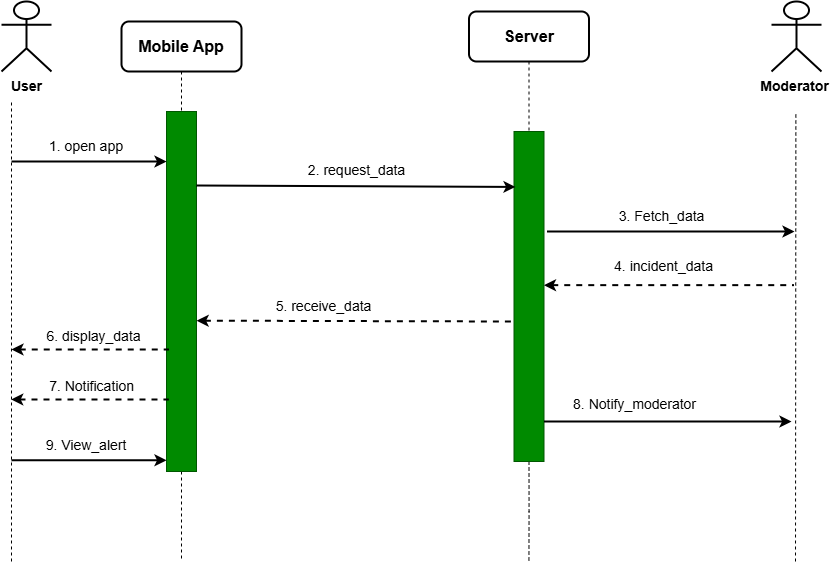

The diagram above was exported from draw.io. Its source (the exported page's mxGraphModel, read from the mxfile embedded in the PNG):
<mxGraphModel dx="1489" dy="894" grid="1" gridSize="10" guides="1" tooltips="1" connect="1" arrows="1" fold="1" page="1" pageScale="1" pageWidth="850" pageHeight="1100" math="0" shadow="0">
  <root>
    <mxCell id="0" />
    <mxCell id="1" parent="0" />
    <mxCell id="LOlUQca6pd6mm1idbKrL-53" parent="1" style="shape=umlActor;verticalLabelPosition=bottom;verticalAlign=top;html=1;outlineConnect=0;strokeWidth=2;" value="&lt;font style=&quot;font-size: 14px;&quot;&gt;&lt;b&gt;User&lt;/b&gt;&lt;/font&gt;" vertex="1">
      <mxGeometry height="70" width="50" x="70" y="80" as="geometry" />
    </mxCell>
    <mxCell id="LOlUQca6pd6mm1idbKrL-54" parent="1" style="shape=umlActor;verticalLabelPosition=bottom;verticalAlign=top;html=1;outlineConnect=0;strokeWidth=2;" value="&lt;span style=&quot;font-size: 14px;&quot;&gt;&lt;b&gt;Moderator&amp;nbsp;&lt;/b&gt;&lt;/span&gt;" vertex="1">
      <mxGeometry height="70" width="50" x="840" y="80" as="geometry" />
    </mxCell>
    <mxCell id="LOlUQca6pd6mm1idbKrL-59" edge="1" parent="1" source="LOlUQca6pd6mm1idbKrL-58" style="edgeStyle=orthogonalEdgeStyle;rounded=0;orthogonalLoop=1;jettySize=auto;html=1;exitX=0.5;exitY=1;exitDx=0;exitDy=0;endArrow=none;endFill=0;dashed=1;">
      <mxGeometry relative="1" as="geometry">
        <mxPoint x="250" y="640" as="targetPoint" />
      </mxGeometry>
    </mxCell>
    <mxCell id="LOlUQca6pd6mm1idbKrL-55" parent="1" style="rounded=1;whiteSpace=wrap;html=1;strokeWidth=2;" value="&lt;font size=&quot;3&quot;&gt;&lt;b&gt;Mobile App&lt;/b&gt;&lt;/font&gt;" vertex="1">
      <mxGeometry height="50" width="120" x="190" y="100" as="geometry" />
    </mxCell>
    <mxCell id="LOlUQca6pd6mm1idbKrL-56" parent="1" style="rounded=1;whiteSpace=wrap;html=1;strokeWidth=2;" value="&lt;font size=&quot;3&quot;&gt;&lt;b&gt;Server&lt;/b&gt;&lt;/font&gt;" vertex="1">
      <mxGeometry height="50" width="120" x="537.5" y="90" as="geometry" />
    </mxCell>
    <mxCell id="LOlUQca6pd6mm1idbKrL-60" edge="1" parent="1" source="LOlUQca6pd6mm1idbKrL-55" style="edgeStyle=orthogonalEdgeStyle;rounded=0;orthogonalLoop=1;jettySize=auto;html=1;exitX=0.5;exitY=1;exitDx=0;exitDy=0;endArrow=none;endFill=0;dashed=1;" target="LOlUQca6pd6mm1idbKrL-58" value="">
      <mxGeometry relative="1" as="geometry">
        <mxPoint x="250" y="150" as="sourcePoint" />
        <mxPoint x="249.5" y="722.9999542236328" as="targetPoint" />
      </mxGeometry>
    </mxCell>
    <mxCell id="LOlUQca6pd6mm1idbKrL-58" parent="1" style="rounded=0;whiteSpace=wrap;html=1;fillColor=#008a00;fontColor=#ffffff;strokeColor=#005700;" value="" vertex="1">
      <mxGeometry height="360" width="30" x="235" y="190" as="geometry" />
    </mxCell>
    <mxCell id="LOlUQca6pd6mm1idbKrL-63" edge="1" parent="1" style="endArrow=none;dashed=1;html=1;rounded=0;" value="">
      <mxGeometry height="50" relative="1" width="50" as="geometry">
        <mxPoint x="80" y="640" as="sourcePoint" />
        <mxPoint x="80" y="180" as="targetPoint" />
      </mxGeometry>
    </mxCell>
    <mxCell id="LOlUQca6pd6mm1idbKrL-65" edge="1" parent="1" source="LOlUQca6pd6mm1idbKrL-56" style="edgeStyle=orthogonalEdgeStyle;rounded=0;orthogonalLoop=1;jettySize=auto;html=1;exitX=0.5;exitY=1;exitDx=0;exitDy=0;endArrow=none;endFill=0;dashed=1;" target="LOlUQca6pd6mm1idbKrL-64" value="">
      <mxGeometry relative="1" as="geometry">
        <mxPoint x="460" y="150" as="sourcePoint" />
        <mxPoint x="459.5454545454545" y="720" as="targetPoint" />
      </mxGeometry>
    </mxCell>
    <mxCell id="LOlUQca6pd6mm1idbKrL-96" edge="1" parent="1" source="LOlUQca6pd6mm1idbKrL-64" style="edgeStyle=orthogonalEdgeStyle;rounded=0;orthogonalLoop=1;jettySize=auto;html=1;exitX=0.5;exitY=1;exitDx=0;exitDy=0;endArrow=none;endFill=0;dashed=1;">
      <mxGeometry relative="1" as="geometry">
        <mxPoint x="597.4285714285716" y="640" as="targetPoint" />
      </mxGeometry>
    </mxCell>
    <mxCell id="LOlUQca6pd6mm1idbKrL-64" parent="1" style="rounded=0;whiteSpace=wrap;html=1;fillColor=#008a00;fontColor=#ffffff;strokeColor=#005700;" value="" vertex="1">
      <mxGeometry height="330" width="30" x="582.5" y="210" as="geometry" />
    </mxCell>
    <mxCell id="LOlUQca6pd6mm1idbKrL-66" edge="1" parent="1" style="endArrow=classic;html=1;rounded=0;strokeWidth=2;" value="">
      <mxGeometry height="50" relative="1" width="50" as="geometry">
        <mxPoint x="80" y="240" as="sourcePoint" />
        <mxPoint x="235" y="240" as="targetPoint" />
      </mxGeometry>
    </mxCell>
    <mxCell id="LOlUQca6pd6mm1idbKrL-67" parent="1" style="text;html=1;whiteSpace=wrap;strokeColor=none;fillColor=none;align=center;verticalAlign=middle;rounded=0;" value="&lt;font style=&quot;font-size: 14px;&quot;&gt;1. open app&lt;/font&gt;" vertex="1">
      <mxGeometry height="30" width="90" x="110" y="210" as="geometry" />
    </mxCell>
    <mxCell id="LOlUQca6pd6mm1idbKrL-68" edge="1" parent="1" style="endArrow=classic;html=1;rounded=0;strokeWidth=2;entryX=0.05;entryY=0.168;entryDx=0;entryDy=0;entryPerimeter=0;" target="LOlUQca6pd6mm1idbKrL-64" value="">
      <mxGeometry height="50" relative="1" width="50" as="geometry">
        <mxPoint x="265" y="264" as="sourcePoint" />
        <mxPoint x="445.03" y="263.6" as="targetPoint" />
      </mxGeometry>
    </mxCell>
    <mxCell id="LOlUQca6pd6mm1idbKrL-69" parent="1" style="text;html=1;whiteSpace=wrap;strokeColor=none;fillColor=none;align=center;verticalAlign=middle;rounded=0;" value="&lt;font style=&quot;font-size: 14px;&quot;&gt;2. request_data&lt;/font&gt;" vertex="1">
      <mxGeometry height="30" width="105" x="373" y="234" as="geometry" />
    </mxCell>
    <mxCell id="LOlUQca6pd6mm1idbKrL-71" edge="1" parent="1" style="endArrow=classic;html=1;rounded=0;strokeWidth=2;" value="">
      <mxGeometry height="50" relative="1" width="50" as="geometry">
        <mxPoint x="615.5" y="310" as="sourcePoint" />
        <mxPoint x="863" y="310" as="targetPoint" />
      </mxGeometry>
    </mxCell>
    <mxCell id="LOlUQca6pd6mm1idbKrL-72" parent="1" style="text;html=1;whiteSpace=wrap;strokeColor=none;fillColor=none;align=center;verticalAlign=middle;rounded=0;" value="&lt;font style=&quot;font-size: 14px;&quot;&gt;3. Fetch_data&amp;nbsp;&lt;/font&gt;" vertex="1">
      <mxGeometry height="30" width="105" x="680" y="280" as="geometry" />
    </mxCell>
    <mxCell id="LOlUQca6pd6mm1idbKrL-74" parent="1" style="text;html=1;whiteSpace=wrap;strokeColor=none;fillColor=none;align=center;verticalAlign=middle;rounded=0;" value="&lt;font style=&quot;font-size: 14px;&quot;&gt;5. receive_data&lt;/font&gt;" vertex="1">
      <mxGeometry height="30" width="125" x="330" y="370" as="geometry" />
    </mxCell>
    <mxCell id="LOlUQca6pd6mm1idbKrL-81" edge="1" parent="1" style="endArrow=classic;html=1;rounded=0;strokeWidth=2;" value="">
      <mxGeometry height="50" relative="1" width="50" as="geometry">
        <mxPoint x="612.5" y="500" as="sourcePoint" />
        <mxPoint x="860" y="500" as="targetPoint" />
      </mxGeometry>
    </mxCell>
    <mxCell id="LOlUQca6pd6mm1idbKrL-82" parent="1" style="text;html=1;whiteSpace=wrap;strokeColor=none;fillColor=none;align=center;verticalAlign=middle;rounded=0;" value="&lt;font style=&quot;font-size: 14px;&quot;&gt;8. Notify_moderator&amp;nbsp;&lt;/font&gt;" vertex="1">
      <mxGeometry height="30" width="145" x="633" y="468" as="geometry" />
    </mxCell>
    <mxCell id="LOlUQca6pd6mm1idbKrL-83" edge="1" parent="1" style="endArrow=none;dashed=1;html=1;rounded=0;endFill=0;" value="">
      <mxGeometry height="50" relative="1" width="50" as="geometry">
        <mxPoint x="864" y="640" as="sourcePoint" />
        <mxPoint x="864.3699999999999" y="190" as="targetPoint" />
      </mxGeometry>
    </mxCell>
    <mxCell id="LOlUQca6pd6mm1idbKrL-87" edge="1" parent="1" style="endArrow=none;html=1;rounded=0;strokeWidth=2;endFill=0;startArrow=classic;startFill=1;dashed=1;" value="">
      <mxGeometry height="50" relative="1" width="50" as="geometry">
        <mxPoint x="612.5" y="363.64" as="sourcePoint" />
        <mxPoint x="862.5" y="363.64" as="targetPoint" />
      </mxGeometry>
    </mxCell>
    <mxCell id="LOlUQca6pd6mm1idbKrL-88" edge="1" parent="1" source="LOlUQca6pd6mm1idbKrL-58" style="endArrow=none;html=1;rounded=0;strokeWidth=2;endFill=0;startArrow=classic;startFill=1;dashed=1;exitX=1.005;exitY=0.581;exitDx=0;exitDy=0;exitPerimeter=0;" value="">
      <mxGeometry height="50" relative="1" width="50" as="geometry">
        <mxPoint x="332.5" y="400" as="sourcePoint" />
        <mxPoint x="582.5" y="400" as="targetPoint" />
      </mxGeometry>
    </mxCell>
    <mxCell id="LOlUQca6pd6mm1idbKrL-89" parent="1" style="text;html=1;whiteSpace=wrap;strokeColor=none;fillColor=none;align=center;verticalAlign=middle;rounded=0;" value="&lt;font style=&quot;font-size: 14px;&quot;&gt;4. incident_data&lt;/font&gt;" vertex="1">
      <mxGeometry height="30" width="125" x="670" y="330" as="geometry" />
    </mxCell>
    <mxCell id="LOlUQca6pd6mm1idbKrL-90" edge="1" parent="1" style="endArrow=none;html=1;rounded=0;strokeWidth=2;endFill=0;startArrow=classic;startFill=1;dashed=1;" value="">
      <mxGeometry height="50" relative="1" width="50" as="geometry">
        <mxPoint x="80" y="428" as="sourcePoint" />
        <mxPoint x="237.5" y="428" as="targetPoint" />
      </mxGeometry>
    </mxCell>
    <mxCell id="LOlUQca6pd6mm1idbKrL-91" parent="1" style="text;html=1;whiteSpace=wrap;strokeColor=none;fillColor=none;align=center;verticalAlign=middle;rounded=0;" value="&lt;font style=&quot;font-size: 14px;&quot;&gt;6. display_data&lt;/font&gt;" vertex="1">
      <mxGeometry height="30" width="125" x="100" y="400" as="geometry" />
    </mxCell>
    <mxCell id="LOlUQca6pd6mm1idbKrL-92" edge="1" parent="1" style="endArrow=none;html=1;rounded=0;strokeWidth=2;endFill=0;startArrow=classic;startFill=1;dashed=1;" value="">
      <mxGeometry height="50" relative="1" width="50" as="geometry">
        <mxPoint x="79.75" y="478" as="sourcePoint" />
        <mxPoint x="237.25" y="478" as="targetPoint" />
      </mxGeometry>
    </mxCell>
    <mxCell id="LOlUQca6pd6mm1idbKrL-93" parent="1" style="text;html=1;whiteSpace=wrap;strokeColor=none;fillColor=none;align=center;verticalAlign=middle;rounded=0;" value="&lt;font style=&quot;font-size: 14px;&quot;&gt;7. Notification&amp;nbsp;&lt;/font&gt;" vertex="1">
      <mxGeometry height="30" width="125" x="100" y="450" as="geometry" />
    </mxCell>
    <mxCell id="LOlUQca6pd6mm1idbKrL-94" edge="1" parent="1" style="endArrow=classic;html=1;rounded=0;strokeWidth=2;" value="">
      <mxGeometry height="50" relative="1" width="50" as="geometry">
        <mxPoint x="80" y="538.75" as="sourcePoint" />
        <mxPoint x="235" y="538.75" as="targetPoint" />
      </mxGeometry>
    </mxCell>
    <mxCell id="LOlUQca6pd6mm1idbKrL-95" parent="1" style="text;html=1;whiteSpace=wrap;strokeColor=none;fillColor=none;align=center;verticalAlign=middle;rounded=0;" value="&lt;span style=&quot;font-size: 14px;&quot;&gt;9. View_alert&lt;/span&gt;" vertex="1">
      <mxGeometry height="30" width="90" x="110" y="508.75" as="geometry" />
    </mxCell>
  </root>
</mxGraphModel>